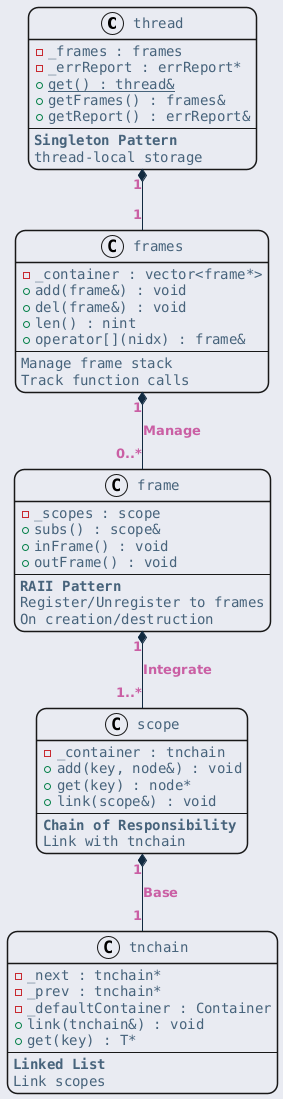

The diagram above was rendered by PlantUML. Its source (embedded in the PNG):
@startuml inline_umlgraph_28.png
<style>
  root {
    BackGroundColor: #E9EBF2;
  }
  class, node, object, participant, actor, boundary, control, entity, database, collections, queue {
    LineThickness: 1.5;
    HorizontalAlignment center;
    FontColor: #47637b;
    FontSize: 14;
    FontName: "Courier";
    RoundCorner: 20;
  }
  arrow {
    LineColor: #112a40;
    FontColor: #ca5fa4;
    FontStyle: "bold"
  }
  visibilityIcon {
    protected {
      LineColor DarkGoldenRod
      BackgroundColor DarkGoldenRod
    }
}
</style>
class thread {
    - _frames : frames
    - _errReport : errReport*
    + {static} get() : thread&
    + getFrames() : frames&
    + getReport() : errReport&
    --
    <b>Singleton Pattern</b>
    thread-local storage
}

class frames {
    - _container : vector<frame*>
    + add(frame&) : void
    + del(frame&) : void
    + len() : nint
    + operator[](nidx) : frame&
    --
    Manage frame stack
    Track function calls
}

class frame {
    - _scopes : scope
    + subs() : scope&
    + inFrame() : void
    + outFrame() : void
    --
    <b>RAII Pattern</b>
    Register/Unregister to frames
    On creation/destruction
}

class scope {
    - _container : tnchain
    + add(key, node&) : void
    + get(key) : node*
    + link(scope&) : void
    --
    <b>Chain of Responsibility</b>
    Link with tnchain
}

class tnchain {
    - _next : tnchain*
    - _prev : tnchain*
    - _defaultContainer : Container
    + link(tnchain&) : void
    + get(key) : T*
    --
    <b>Linked List</b>
    Link scopes
}

thread "1" *-- "1" frames
frames "1" *-- "0..*" frame : Manage
frame "1" *-- "1..*" scope : Integrate
scope "1" *-- "1" tnchain : Base
@enduml